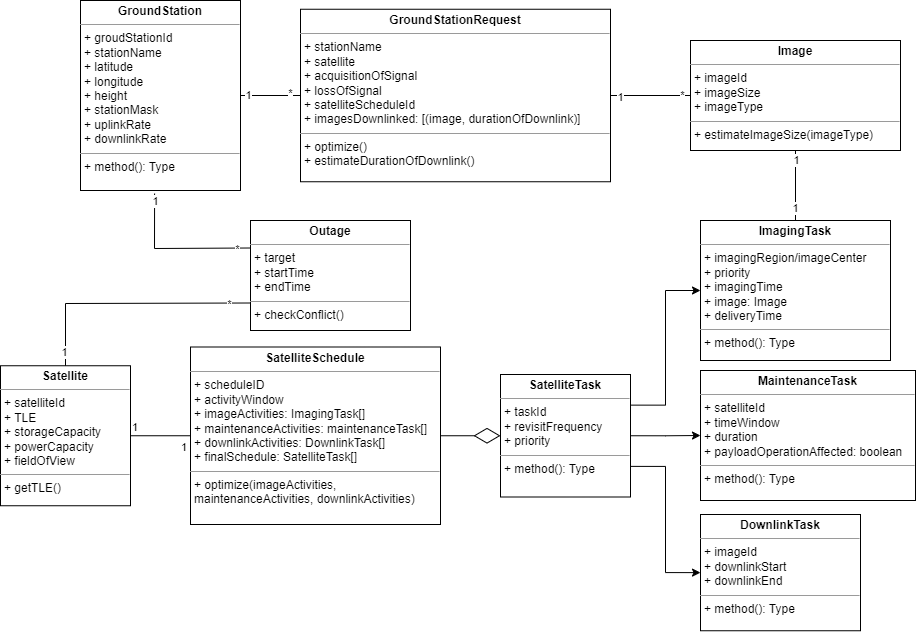

The diagram above was exported from draw.io. Its source (the exported page's mxGraphModel, read from the mxfile embedded in the PNG):
<mxGraphModel dx="1147" dy="606" grid="1" gridSize="10" guides="1" tooltips="1" connect="1" arrows="1" fold="1" page="1" pageScale="1" pageWidth="850" pageHeight="1100" math="0" shadow="0">
  <root>
    <mxCell id="0" />
    <mxCell id="1" parent="0" />
    <mxCell id="BL46vOjUJH1sPJewfNdZ-27" value="&lt;p style=&quot;margin:0px;margin-top:4px;text-align:center;&quot;&gt;&lt;b&gt;Satellite&lt;/b&gt;&lt;/p&gt;&lt;hr size=&quot;1&quot;&gt;&lt;p style=&quot;margin:0px;margin-left:4px;&quot;&gt;+ satelliteId&lt;/p&gt;&lt;p style=&quot;margin:0px;margin-left:4px;&quot;&gt;+ TLE&lt;/p&gt;&lt;p style=&quot;margin:0px;margin-left:4px;&quot;&gt;+ storageCapacity&lt;/p&gt;&lt;p style=&quot;margin:0px;margin-left:4px;&quot;&gt;+ powerCapacity&lt;/p&gt;&lt;p style=&quot;margin:0px;margin-left:4px;&quot;&gt;&lt;span style=&quot;background-color: initial;&quot;&gt;+ fieldOfView&lt;/span&gt;&lt;br&gt;&lt;/p&gt;&lt;hr size=&quot;1&quot;&gt;&lt;p style=&quot;margin:0px;margin-left:4px;&quot;&gt;+ getTLE()&lt;/p&gt;&lt;p style=&quot;margin:0px;margin-left:4px;&quot;&gt;&lt;br&gt;&lt;/p&gt;" style="verticalAlign=top;align=left;overflow=fill;fontSize=12;fontFamily=Helvetica;html=1;whiteSpace=wrap;" parent="1" vertex="1">
      <mxGeometry x="620" y="835.25" width="130" height="140" as="geometry" />
    </mxCell>
    <mxCell id="BL46vOjUJH1sPJewfNdZ-28" value="&lt;p style=&quot;margin:0px;margin-top:4px;text-align:center;&quot;&gt;&lt;b&gt;GroundStation&lt;/b&gt;&lt;/p&gt;&lt;hr size=&quot;1&quot;&gt;&lt;p style=&quot;border-color: var(--border-color); margin: 0px 0px 0px 4px;&quot;&gt;+ groudStationId&lt;/p&gt;&lt;p style=&quot;border-color: var(--border-color); margin: 0px 0px 0px 4px;&quot;&gt;+ stationName&lt;/p&gt;&lt;p style=&quot;border-color: var(--border-color); margin: 0px 0px 0px 4px;&quot;&gt;+ latitude&lt;/p&gt;&lt;p style=&quot;border-color: var(--border-color); margin: 0px 0px 0px 4px;&quot;&gt;+ longitude&lt;/p&gt;&lt;p style=&quot;border-color: var(--border-color); margin: 0px 0px 0px 4px;&quot;&gt;+ height&lt;/p&gt;&lt;p style=&quot;border-color: var(--border-color); margin: 0px 0px 0px 4px;&quot;&gt;+ stationMask&lt;/p&gt;&lt;p style=&quot;border-color: var(--border-color); margin: 0px 0px 0px 4px;&quot;&gt;+ uplinkRate&lt;/p&gt;&lt;p style=&quot;border-color: var(--border-color); margin: 0px 0px 0px 4px;&quot;&gt;+ downlinkRate&lt;/p&gt;&lt;hr size=&quot;1&quot;&gt;&lt;p style=&quot;margin:0px;margin-left:4px;&quot;&gt;+ method(): Type&lt;/p&gt;" style="verticalAlign=top;align=left;overflow=fill;fontSize=12;fontFamily=Helvetica;html=1;whiteSpace=wrap;" parent="1" vertex="1">
      <mxGeometry x="700" y="470" width="160" height="190" as="geometry" />
    </mxCell>
    <mxCell id="BL46vOjUJH1sPJewfNdZ-29" value="&lt;p style=&quot;margin:0px;margin-top:4px;text-align:center;&quot;&gt;&lt;b&gt;SatelliteSchedule&lt;/b&gt;&lt;/p&gt;&lt;hr size=&quot;1&quot;&gt;&lt;p style=&quot;margin:0px;margin-left:4px;&quot;&gt;+ scheduleID&lt;br&gt;&lt;/p&gt;&lt;p style=&quot;margin:0px;margin-left:4px;&quot;&gt;+ activityWindow&lt;/p&gt;&lt;p style=&quot;margin:0px;margin-left:4px;&quot;&gt;+ imageActivities: ImagingTask[]&lt;/p&gt;&lt;p style=&quot;margin:0px;margin-left:4px;&quot;&gt;+ maintenanceActivities: maintenanceTask[]&lt;/p&gt;&lt;p style=&quot;margin:0px;margin-left:4px;&quot;&gt;+ downlinkActivities: DownlinkTask[]&lt;/p&gt;&lt;p style=&quot;margin:0px;margin-left:4px;&quot;&gt;+ finalSchedule: SatelliteTask[]&lt;/p&gt;&lt;hr size=&quot;1&quot;&gt;&lt;p style=&quot;margin:0px;margin-left:4px;&quot;&gt;+ optimize(imageActivities, maintenanceActivities, downlinkActivities&lt;span style=&quot;background-color: initial;&quot;&gt;)&lt;/span&gt;&lt;/p&gt;" style="verticalAlign=top;align=left;overflow=fill;fontSize=12;fontFamily=Helvetica;html=1;whiteSpace=wrap;" parent="1" vertex="1">
      <mxGeometry x="810" y="816.5" width="250" height="177.5" as="geometry" />
    </mxCell>
    <mxCell id="BL46vOjUJH1sPJewfNdZ-40" style="edgeStyle=orthogonalEdgeStyle;rounded=0;orthogonalLoop=1;jettySize=auto;html=1;exitX=1;exitY=0.25;exitDx=0;exitDy=0;entryX=0;entryY=0.5;entryDx=0;entryDy=0;" parent="1" source="BL46vOjUJH1sPJewfNdZ-31" target="BL46vOjUJH1sPJewfNdZ-32" edge="1">
      <mxGeometry relative="1" as="geometry" />
    </mxCell>
    <mxCell id="BL46vOjUJH1sPJewfNdZ-41" style="edgeStyle=orthogonalEdgeStyle;rounded=0;orthogonalLoop=1;jettySize=auto;html=1;exitX=1;exitY=0.5;exitDx=0;exitDy=0;entryX=0;entryY=0.5;entryDx=0;entryDy=0;" parent="1" source="BL46vOjUJH1sPJewfNdZ-31" target="BL46vOjUJH1sPJewfNdZ-33" edge="1">
      <mxGeometry relative="1" as="geometry" />
    </mxCell>
    <mxCell id="ARw-CzfQvtAQgi4J2Rzk-24" style="edgeStyle=orthogonalEdgeStyle;rounded=0;orthogonalLoop=1;jettySize=auto;html=1;entryX=0;entryY=0.5;entryDx=0;entryDy=0;exitX=1;exitY=0.75;exitDx=0;exitDy=0;" parent="1" source="BL46vOjUJH1sPJewfNdZ-31" target="ARw-CzfQvtAQgi4J2Rzk-12" edge="1">
      <mxGeometry relative="1" as="geometry" />
    </mxCell>
    <mxCell id="BL46vOjUJH1sPJewfNdZ-31" value="&lt;p style=&quot;margin:0px;margin-top:4px;text-align:center;&quot;&gt;&lt;b&gt;SatelliteTask&lt;/b&gt;&lt;/p&gt;&lt;hr size=&quot;1&quot;&gt;&lt;p style=&quot;margin:0px;margin-left:4px;&quot;&gt;+ taskId&lt;/p&gt;&lt;p style=&quot;margin:0px;margin-left:4px;&quot;&gt;+ revisitFrequency&lt;br&gt;&lt;/p&gt;&lt;p style=&quot;margin:0px;margin-left:4px;&quot;&gt;+ priority&lt;/p&gt;&lt;hr size=&quot;1&quot;&gt;&lt;p style=&quot;margin:0px;margin-left:4px;&quot;&gt;+ method(): Type&lt;/p&gt;" style="verticalAlign=top;align=left;overflow=fill;fontSize=12;fontFamily=Helvetica;html=1;whiteSpace=wrap;" parent="1" vertex="1">
      <mxGeometry x="1120" y="844" width="130" height="122.5" as="geometry" />
    </mxCell>
    <mxCell id="BL46vOjUJH1sPJewfNdZ-32" value="&lt;p style=&quot;margin:0px;margin-top:4px;text-align:center;&quot;&gt;&lt;b&gt;ImagingTask&lt;/b&gt;&lt;/p&gt;&lt;hr size=&quot;1&quot;&gt;&lt;p style=&quot;margin:0px;margin-left:4px;&quot;&gt;&lt;span style=&quot;background-color: initial;&quot;&gt;+ imagingRegion/imageCenter&lt;/span&gt;&lt;br&gt;&lt;/p&gt;&lt;p style=&quot;margin:0px;margin-left:4px;&quot;&gt;&lt;span style=&quot;background-color: initial;&quot;&gt;+ priority&lt;/span&gt;&lt;/p&gt;&lt;p style=&quot;margin:0px;margin-left:4px;&quot;&gt;+ imagingTime&lt;/p&gt;&lt;p style=&quot;margin:0px;margin-left:4px;&quot;&gt;+ image: Image&lt;/p&gt;&lt;p style=&quot;margin:0px;margin-left:4px;&quot;&gt;+ deliveryTime&lt;/p&gt;&lt;hr size=&quot;1&quot;&gt;&lt;p style=&quot;margin:0px;margin-left:4px;&quot;&gt;+ method(): Type&lt;/p&gt;" style="verticalAlign=top;align=left;overflow=fill;fontSize=12;fontFamily=Helvetica;html=1;whiteSpace=wrap;" parent="1" vertex="1">
      <mxGeometry x="1320" y="690" width="190" height="140" as="geometry" />
    </mxCell>
    <mxCell id="BL46vOjUJH1sPJewfNdZ-33" value="&lt;p style=&quot;margin:0px;margin-top:4px;text-align:center;&quot;&gt;&lt;b&gt;MaintenanceTask&lt;/b&gt;&lt;/p&gt;&lt;hr size=&quot;1&quot;&gt;&lt;p style=&quot;margin:0px;margin-left:4px;&quot;&gt;&lt;span style=&quot;background-color: initial;&quot;&gt;+ satelliteId&lt;/span&gt;&lt;/p&gt;&lt;p style=&quot;margin:0px;margin-left:4px;&quot;&gt;&lt;span style=&quot;background-color: initial;&quot;&gt;+ timeWindow&lt;/span&gt;&lt;/p&gt;&lt;p style=&quot;margin:0px;margin-left:4px;&quot;&gt;&lt;span style=&quot;background-color: initial;&quot;&gt;+ duration&lt;/span&gt;&lt;/p&gt;&lt;p style=&quot;margin:0px;margin-left:4px;&quot;&gt;&lt;span style=&quot;background-color: initial;&quot;&gt;+ payloadOperationAffected: boolean&lt;/span&gt;&lt;/p&gt;&lt;hr size=&quot;1&quot;&gt;&lt;p style=&quot;margin:0px;margin-left:4px;&quot;&gt;+ method(): Type&lt;/p&gt;" style="verticalAlign=top;align=left;overflow=fill;fontSize=12;fontFamily=Helvetica;html=1;whiteSpace=wrap;" parent="1" vertex="1">
      <mxGeometry x="1320" y="840" width="215" height="130" as="geometry" />
    </mxCell>
    <mxCell id="BL46vOjUJH1sPJewfNdZ-34" value="&lt;p style=&quot;margin:0px;margin-top:4px;text-align:center;&quot;&gt;&lt;b&gt;GroundStationRequest&lt;/b&gt;&lt;/p&gt;&lt;hr size=&quot;1&quot;&gt;&lt;p style=&quot;margin:0px;margin-left:4px;&quot;&gt;+ stationName&lt;/p&gt;&lt;p style=&quot;margin:0px;margin-left:4px;&quot;&gt;+ satellite&lt;/p&gt;&lt;p style=&quot;margin:0px;margin-left:4px;&quot;&gt;+ acquisitionOfSignal&lt;/p&gt;&lt;p style=&quot;margin:0px;margin-left:4px;&quot;&gt;+ lossOfSignal&lt;/p&gt;&lt;p style=&quot;margin:0px;margin-left:4px;&quot;&gt;+ satelliteScheduleId&lt;/p&gt;&lt;p style=&quot;margin:0px;margin-left:4px;&quot;&gt;+ imagesDownlinked: [(image, durationOfDownlink)]&lt;/p&gt;&lt;hr size=&quot;1&quot;&gt;&lt;p style=&quot;margin:0px;margin-left:4px;&quot;&gt;+ optimize()&lt;br&gt;&lt;/p&gt;&lt;p style=&quot;margin:0px;margin-left:4px;&quot;&gt;+ estimateDurationOfDownlink()&lt;/p&gt;" style="verticalAlign=top;align=left;overflow=fill;fontSize=12;fontFamily=Helvetica;html=1;whiteSpace=wrap;" parent="1" vertex="1">
      <mxGeometry x="920" y="478.75" width="310" height="172.5" as="geometry" />
    </mxCell>
    <mxCell id="BL46vOjUJH1sPJewfNdZ-47" value="" style="endArrow=none;html=1;edgeStyle=orthogonalEdgeStyle;rounded=0;entryX=0;entryY=0.5;entryDx=0;entryDy=0;exitX=1;exitY=0.5;exitDx=0;exitDy=0;" parent="1" source="BL46vOjUJH1sPJewfNdZ-27" target="BL46vOjUJH1sPJewfNdZ-29" edge="1">
      <mxGeometry relative="1" as="geometry">
        <mxPoint x="1060" y="690" as="sourcePoint" />
        <mxPoint x="1220" y="690" as="targetPoint" />
      </mxGeometry>
    </mxCell>
    <mxCell id="BL46vOjUJH1sPJewfNdZ-48" value="1" style="edgeLabel;resizable=0;html=1;align=left;verticalAlign=bottom;" parent="BL46vOjUJH1sPJewfNdZ-47" connectable="0" vertex="1">
      <mxGeometry x="-1" relative="1" as="geometry" />
    </mxCell>
    <mxCell id="BL46vOjUJH1sPJewfNdZ-49" value="1" style="edgeLabel;resizable=0;html=1;align=right;verticalAlign=bottom;" parent="BL46vOjUJH1sPJewfNdZ-47" connectable="0" vertex="1">
      <mxGeometry x="1" relative="1" as="geometry">
        <mxPoint x="-3" y="20" as="offset" />
      </mxGeometry>
    </mxCell>
    <mxCell id="ARw-CzfQvtAQgi4J2Rzk-1" value="&lt;p style=&quot;margin:0px;margin-top:4px;text-align:center;&quot;&gt;&lt;b&gt;Outage&lt;/b&gt;&lt;/p&gt;&lt;hr size=&quot;1&quot;&gt;&lt;p style=&quot;margin:0px;margin-left:4px;&quot;&gt;+ target&lt;/p&gt;&lt;p style=&quot;margin:0px;margin-left:4px;&quot;&gt;+ startTime&lt;/p&gt;&lt;p style=&quot;margin:0px;margin-left:4px;&quot;&gt;+ endTime&lt;/p&gt;&lt;hr size=&quot;1&quot;&gt;&lt;p style=&quot;margin:0px;margin-left:4px;&quot;&gt;+ checkConflict()&lt;/p&gt;" style="verticalAlign=top;align=left;overflow=fill;fontSize=12;fontFamily=Helvetica;html=1;whiteSpace=wrap;" parent="1" vertex="1">
      <mxGeometry x="870" y="690" width="160" height="110" as="geometry" />
    </mxCell>
    <mxCell id="ARw-CzfQvtAQgi4J2Rzk-12" value="&lt;p style=&quot;margin:0px;margin-top:4px;text-align:center;&quot;&gt;&lt;b&gt;DownlinkTask&lt;/b&gt;&lt;/p&gt;&lt;hr size=&quot;1&quot;&gt;&lt;p style=&quot;margin:0px;margin-left:4px;&quot;&gt;+ imageId&lt;/p&gt;&lt;p style=&quot;margin:0px;margin-left:4px;&quot;&gt;+ downlinkStart&lt;/p&gt;&lt;p style=&quot;margin:0px;margin-left:4px;&quot;&gt;+ downlinkEnd&lt;/p&gt;&lt;hr size=&quot;1&quot;&gt;&lt;p style=&quot;margin:0px;margin-left:4px;&quot;&gt;+ method(): Type&lt;/p&gt;" style="verticalAlign=top;align=left;overflow=fill;fontSize=12;fontFamily=Helvetica;html=1;whiteSpace=wrap;" parent="1" vertex="1">
      <mxGeometry x="1320" y="984" width="160" height="116.25" as="geometry" />
    </mxCell>
    <mxCell id="ARw-CzfQvtAQgi4J2Rzk-26" value="" style="endArrow=diamondThin;endFill=0;endSize=24;html=1;rounded=0;entryX=0;entryY=0.5;entryDx=0;entryDy=0;exitX=1;exitY=0.5;exitDx=0;exitDy=0;" parent="1" source="BL46vOjUJH1sPJewfNdZ-29" target="BL46vOjUJH1sPJewfNdZ-31" edge="1">
      <mxGeometry width="160" relative="1" as="geometry">
        <mxPoint x="1030" y="780" as="sourcePoint" />
        <mxPoint x="1190" y="780" as="targetPoint" />
      </mxGeometry>
    </mxCell>
    <mxCell id="ARw-CzfQvtAQgi4J2Rzk-29" value="" style="endArrow=none;html=1;rounded=0;exitX=1;exitY=0.5;exitDx=0;exitDy=0;entryX=0;entryY=0.5;entryDx=0;entryDy=0;" parent="1" source="BL46vOjUJH1sPJewfNdZ-28" target="BL46vOjUJH1sPJewfNdZ-34" edge="1">
      <mxGeometry width="50" height="50" relative="1" as="geometry">
        <mxPoint x="1090" y="600" as="sourcePoint" />
        <mxPoint x="1140" y="550" as="targetPoint" />
      </mxGeometry>
    </mxCell>
    <mxCell id="ARw-CzfQvtAQgi4J2Rzk-31" value="*" style="edgeLabel;html=1;align=center;verticalAlign=middle;resizable=0;points=[];" parent="ARw-CzfQvtAQgi4J2Rzk-29" vertex="1" connectable="0">
      <mxGeometry x="0.6615" y="2" relative="1" as="geometry">
        <mxPoint as="offset" />
      </mxGeometry>
    </mxCell>
    <mxCell id="ARw-CzfQvtAQgi4J2Rzk-32" value="1" style="edgeLabel;html=1;align=center;verticalAlign=middle;resizable=0;points=[];" parent="ARw-CzfQvtAQgi4J2Rzk-29" vertex="1" connectable="0">
      <mxGeometry x="-0.7231" relative="1" as="geometry">
        <mxPoint as="offset" />
      </mxGeometry>
    </mxCell>
    <mxCell id="Ual4XKKQ6MfyWq01k0vC-1" value="&lt;p style=&quot;margin:0px;margin-top:4px;text-align:center;&quot;&gt;&lt;b&gt;Image&lt;/b&gt;&lt;/p&gt;&lt;hr size=&quot;1&quot;&gt;&lt;p style=&quot;margin:0px;margin-left:4px;&quot;&gt;+ imageId&lt;/p&gt;&lt;p style=&quot;margin:0px;margin-left:4px;&quot;&gt;+ imageSize&lt;/p&gt;&lt;p style=&quot;margin:0px;margin-left:4px;&quot;&gt;+ imageType&lt;/p&gt;&lt;hr size=&quot;1&quot;&gt;&lt;p style=&quot;margin:0px;margin-left:4px;&quot;&gt;+ estimateImageSize(imageType)&lt;/p&gt;" style="verticalAlign=top;align=left;overflow=fill;fontSize=12;fontFamily=Helvetica;html=1;whiteSpace=wrap;" vertex="1" parent="1">
      <mxGeometry x="1310" y="510" width="210" height="110" as="geometry" />
    </mxCell>
    <mxCell id="Ual4XKKQ6MfyWq01k0vC-3" value="" style="endArrow=none;html=1;rounded=0;entryX=0;entryY=0.5;entryDx=0;entryDy=0;exitX=1;exitY=0.5;exitDx=0;exitDy=0;" edge="1" parent="1" source="BL46vOjUJH1sPJewfNdZ-34" target="Ual4XKKQ6MfyWq01k0vC-1">
      <mxGeometry width="50" height="50" relative="1" as="geometry">
        <mxPoint x="1090" y="830" as="sourcePoint" />
        <mxPoint x="1140" y="780" as="targetPoint" />
      </mxGeometry>
    </mxCell>
    <mxCell id="Ual4XKKQ6MfyWq01k0vC-5" value="1" style="edgeLabel;html=1;align=center;verticalAlign=middle;resizable=0;points=[];" vertex="1" connectable="0" parent="Ual4XKKQ6MfyWq01k0vC-3">
      <mxGeometry x="-0.768" y="-2" relative="1" as="geometry">
        <mxPoint as="offset" />
      </mxGeometry>
    </mxCell>
    <mxCell id="Ual4XKKQ6MfyWq01k0vC-6" value="*" style="edgeLabel;html=1;align=center;verticalAlign=middle;resizable=0;points=[];" vertex="1" connectable="0" parent="Ual4XKKQ6MfyWq01k0vC-3">
      <mxGeometry x="0.7824" relative="1" as="geometry">
        <mxPoint as="offset" />
      </mxGeometry>
    </mxCell>
    <mxCell id="Ual4XKKQ6MfyWq01k0vC-4" value="" style="endArrow=none;html=1;rounded=0;entryX=0.5;entryY=1;entryDx=0;entryDy=0;exitX=0.5;exitY=0;exitDx=0;exitDy=0;" edge="1" parent="1" source="BL46vOjUJH1sPJewfNdZ-32" target="Ual4XKKQ6MfyWq01k0vC-1">
      <mxGeometry width="50" height="50" relative="1" as="geometry">
        <mxPoint x="1090" y="830" as="sourcePoint" />
        <mxPoint x="1140" y="780" as="targetPoint" />
      </mxGeometry>
    </mxCell>
    <mxCell id="Ual4XKKQ6MfyWq01k0vC-7" value="1" style="edgeLabel;html=1;align=center;verticalAlign=middle;resizable=0;points=[];" vertex="1" connectable="0" parent="Ual4XKKQ6MfyWq01k0vC-4">
      <mxGeometry x="0.7273" y="-1" relative="1" as="geometry">
        <mxPoint as="offset" />
      </mxGeometry>
    </mxCell>
    <mxCell id="Ual4XKKQ6MfyWq01k0vC-8" value="1" style="edgeLabel;html=1;align=center;verticalAlign=middle;resizable=0;points=[];" vertex="1" connectable="0" parent="Ual4XKKQ6MfyWq01k0vC-4">
      <mxGeometry x="-0.6364" relative="1" as="geometry">
        <mxPoint as="offset" />
      </mxGeometry>
    </mxCell>
    <mxCell id="Ual4XKKQ6MfyWq01k0vC-9" value="" style="endArrow=none;html=1;rounded=0;entryX=0;entryY=0.75;entryDx=0;entryDy=0;exitX=0.5;exitY=0;exitDx=0;exitDy=0;" edge="1" parent="1" source="BL46vOjUJH1sPJewfNdZ-27" target="ARw-CzfQvtAQgi4J2Rzk-1">
      <mxGeometry width="50" height="50" relative="1" as="geometry">
        <mxPoint x="1080" y="830" as="sourcePoint" />
        <mxPoint x="1130" y="780" as="targetPoint" />
        <Array as="points">
          <mxPoint x="685" y="773" />
        </Array>
      </mxGeometry>
    </mxCell>
    <mxCell id="Ual4XKKQ6MfyWq01k0vC-10" value="1" style="edgeLabel;html=1;align=center;verticalAlign=middle;resizable=0;points=[];" vertex="1" connectable="0" parent="Ual4XKKQ6MfyWq01k0vC-9">
      <mxGeometry x="-0.8928" y="1" relative="1" as="geometry">
        <mxPoint as="offset" />
      </mxGeometry>
    </mxCell>
    <mxCell id="Ual4XKKQ6MfyWq01k0vC-11" value="*" style="edgeLabel;html=1;align=center;verticalAlign=middle;resizable=0;points=[];" vertex="1" connectable="0" parent="Ual4XKKQ6MfyWq01k0vC-9">
      <mxGeometry x="0.822" y="-1" relative="1" as="geometry">
        <mxPoint as="offset" />
      </mxGeometry>
    </mxCell>
    <mxCell id="Ual4XKKQ6MfyWq01k0vC-13" value="" style="endArrow=none;html=1;rounded=0;entryX=0;entryY=0.25;entryDx=0;entryDy=0;exitX=0.463;exitY=1.016;exitDx=0;exitDy=0;exitPerimeter=0;" edge="1" parent="1" source="BL46vOjUJH1sPJewfNdZ-28" target="ARw-CzfQvtAQgi4J2Rzk-1">
      <mxGeometry width="50" height="50" relative="1" as="geometry">
        <mxPoint x="695" y="845" as="sourcePoint" />
        <mxPoint x="880" y="783" as="targetPoint" />
        <Array as="points">
          <mxPoint x="774" y="718" />
        </Array>
      </mxGeometry>
    </mxCell>
    <mxCell id="Ual4XKKQ6MfyWq01k0vC-14" value="1" style="edgeLabel;html=1;align=center;verticalAlign=middle;resizable=0;points=[];" vertex="1" connectable="0" parent="Ual4XKKQ6MfyWq01k0vC-13">
      <mxGeometry x="-0.8928" y="1" relative="1" as="geometry">
        <mxPoint as="offset" />
      </mxGeometry>
    </mxCell>
    <mxCell id="Ual4XKKQ6MfyWq01k0vC-15" value="*" style="edgeLabel;html=1;align=center;verticalAlign=middle;resizable=0;points=[];" vertex="1" connectable="0" parent="Ual4XKKQ6MfyWq01k0vC-13">
      <mxGeometry x="0.822" y="-1" relative="1" as="geometry">
        <mxPoint as="offset" />
      </mxGeometry>
    </mxCell>
  </root>
</mxGraphModel>